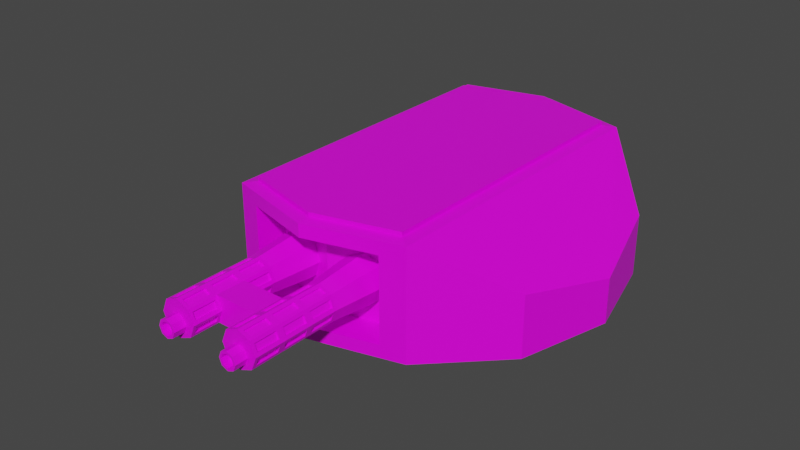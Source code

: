 # Source: WW1DualMachineGunTurret.blend  (saved by Blender 2.91.10; exported with 4.5.12 LTS)
import bpy
from mathutils import Matrix  # noqa: F401  (used for matrix-valued properties, if any)

bpy.ops.wm.read_factory_settings(use_empty=True)
scene = bpy.context.scene
scene.name = 'Scene'

# ---- collections
col_collection = bpy.data.collections.new('Collection'); scene.collection.children.link(col_collection)

# ---- images (referenced by path relative to the original .blend; pixels are not part of the script)
import os
ASSET_DIR = os.environ.get("B2B_ASSET_DIR", "")  # directory of the original .blend (textures are referenced by path, not embedded)
HERE = os.path.dirname(os.path.abspath(__file__))  # packed textures are extracted next to this script under _unpacked/

def load_image(name, relpath, width, height, colorspace="sRGB"):
    """Load a texture the original file referenced (path relative to the .blend, or extracted next to this script)."""
    p = next((c for c in (os.path.join(HERE, relpath), os.path.join(ASSET_DIR, relpath)) if relpath and os.path.exists(c)), "")
    if p:
        img = bpy.data.images.load(p, check_existing=True)
        img.name = name
    else:  # same state as the original file: an image datablock whose file is absent (Cycles renders it pink)
        img = bpy.data.images.new(name, width, height)
        img.source = "FILE"
        img.filepath = "//" + (relpath or name)
    img.colorspace_settings.name = colorspace
    return img
img_yellow_team_png = load_image('yellow_team.png', 'yellow_team.png', 1024, 1024, 'sRGB')

# ---- materials (node trees are filled in below, after node groups)
mat_material = bpy.data.materials.new('Material')
mat_material.alpha_threshold = 0.0
mat_material.use_transparent_shadow = False
mat_material.line_color = (0.0, 0.0, 0.0, 1.0)

# ---- material node trees
mat_material.use_nodes = True; mat_material.node_tree.nodes.clear()
_N = mat_material.node_tree.nodes; _L = mat_material.node_tree.links
n0 = _N.new('ShaderNodeOutputMaterial'); n0.name = 'Material Output'; n0.location = (300, 300)
n1 = _N.new('ShaderNodeBsdfPrincipled'); n1.name = 'Principled BSDF'; n1.location = (10, 300)
n1.distribution = 'GGX'
n1.subsurface_method = 'BURLEY'
n1.inputs[2].default_value = 0.4
n1.inputs[3].default_value = 1.45
n1.inputs[27].default_value = (0.0, 0.0, 0.0, 1.0)
n1.inputs[28].default_value = 1.0
n2 = _N.new('ShaderNodeTexImage'); n2.name = 'Image Texture'; n2.location = (-280, 280)
n2.image = img_yellow_team_png
_L.new(n1.outputs[0], n0.inputs[0])
_L.new(n2.outputs[0], n1.inputs[0])
n0.is_active_output = True

# ---- world
world_world = bpy.data.worlds.new('World'); scene.world = world_world
world_world.use_nodes = True; world_world.node_tree.nodes.clear()
_N = world_world.node_tree.nodes; _L = world_world.node_tree.links
n0 = _N.new('ShaderNodeOutputWorld'); n0.name = 'World Output'; n0.location = (300, 300)
n1 = _N.new('ShaderNodeBackground'); n1.name = 'Background'; n1.location = (10, 300)
n1.inputs[0].default_value = (0.05088, 0.05088, 0.05088, 1.0)
_L.new(n1.outputs[0], n0.inputs[0])
n0.is_active_output = True
world_world.color = (0.05088, 0.05088, 0.05088)
world_world.use_sun_shadow = False
world_world.sun_shadow_jitter_overblur = 0.0

# ---- meshes
me_cylinder = bpy.data.meshes.new('Cylinder')
me_cylinder.from_pydata([(0.0, 1.0, -0.008224), (8.899e-09, 0.9359, 0.5935), (0.5, 0.866, -0.008224), (0.4381, 0.8185, 0.5935), (0.866, 0.5, -0.008224), (0.866, 0.5, 0.3222), (1.0, -4.371e-08, -0.008224), (1.0, -4.371e-08, 0.2338), (0.866, -0.5, -0.008224), (0.866, -0.5, 0.3222), (0.375, -0.8995, 0.06066), (0.375, -0.8995, 0.5133), (1.51e-07, -1.0, 0.06066), (1.51e-07, -1.0, 0.5133), (-0.375, -0.8995, 0.06066), (-0.375, -0.8995, 0.5133), (-0.866, -0.5, -0.008224), (-0.866, -0.5, 0.3222), (-1.0, -4.649e-07, -0.008224), (-1.0, -4.649e-07, 0.2338), (-0.866, 0.5, -0.008224), (-0.866, 0.5, 0.3222), (-0.5, 0.866, -0.008224), (-0.4381, 0.8185, 0.5935), (0.4381, -0.8185, 0.5935), (0.5, -0.866, -0.008224), (1.51e-07, -1.0, -0.008224), (1.441e-07, -0.9359, 0.5935), (-0.5, -0.866, -0.008224), (-0.4381, -0.8185, 0.5935), (1.268e-07, -0.8257, 0.5133), (1.268e-07, -0.8257, 0.06066), (0.375, -0.7252, 0.5133), (0.375, -0.7252, 0.06066), (-0.375, -0.7252, 0.06066), (-0.375, -0.7252, 0.5133), (0.5, 0.866, 0.5822), (0.0, 1.0, 0.5822), (1.51e-07, -1.0, 0.5822), (0.5, -0.866, 0.5822), (-0.5, -0.866, 0.5822), (-0.5, 0.866, 0.5822), (0.4381, 0.8185, 0.6142), (8.697e-09, 0.9359, 0.6142), (1.439e-07, -0.9359, 0.6142), (0.4381, -0.8185, 0.6142), (-0.4381, -0.8185, 0.6142), (-0.4381, 0.8185, 0.6142)], [], [(0, 37, 36, 2), (2, 36, 5, 4), (4, 5, 7, 6), (6, 7, 9, 8), (8, 9, 39, 25), (11, 13, 30, 32), (13, 15, 35, 30), (28, 40, 17, 16), (16, 17, 19, 18), (24, 3, 42, 45), (18, 19, 21, 20), (5, 36, 39, 9, 7), (17, 40, 41, 21, 19), (20, 21, 41, 22), (22, 41, 37, 0), (0, 2, 4, 6, 8, 25, 26, 28, 16, 18, 20, 22), (11, 10, 25, 39), (10, 12, 26, 25), (13, 11, 39, 38), (12, 14, 28, 26), (15, 13, 38, 40), (14, 15, 40, 28), (33, 32, 30, 31), (31, 30, 35, 34), (10, 11, 32, 33), (15, 14, 34, 35), (14, 12, 31, 34), (12, 10, 33, 31), (1, 3, 36, 37), (24, 27, 38, 39), (27, 29, 40, 38), (29, 23, 41, 40), (3, 24, 39, 36), (23, 1, 37, 41), (42, 43, 47, 46, 44, 45), (29, 27, 44, 46), (3, 1, 43, 42), (1, 23, 47, 43), (23, 29, 46, 47), (27, 24, 45, 44)])
_uv = me_cylinder.uv_layers.new(name='UVMap')
_uv.uv.foreach_set('vector', [0.2272, 0.5248, 0.2272, 0.5248, 0.2272, 0.5248, 0.2272, 0.5248, 0.2272, 0.5248, 0.2272, 0.5248, 0.2272, 0.5248, 0.2272, 0.5248, 0.2272, 0.5248, 0.2272, 0.5248, 0.2272, 0.5248, 0.2272, 0.5248, 0.2272, 0.5248, 0.2272, 0.5248, 0.2272, 0.5248, 0.2272, 0.5248, 0.2272, 0.5248, 0.2272, 0.5248, 0.2272, 0.5248, 0.2272, 0.5248, 0.2272, 0.5248, 0.2272, 0.5248, 0.2272, 0.5248, 0.2272, 0.5248, 0.2272, 0.5248, 0.2272, 0.5248, 0.2272, 0.5248, 0.2272, 0.5248, 0.2272, 0.5248, 0.2272, 0.5248, 0.2272, 0.5248, 0.2272, 0.5248, 0.2272, 0.5248, 0.2272, 0.5248, 0.2272, 0.5248, 0.2272, 0.5248, 0.1842, 0.6697, 0.1842, 0.6697, 0.1842, 0.6697, 0.1842, 0.6697, 0.2272, 0.5248, 0.2272, 0.5248, 0.2272, 0.5248, 0.2272, 0.5248, 0.2272, 0.5248, 0.2272, 0.5248, 0.2272, 0.5248, 0.2272, 0.5248, 0.2272, 0.5248, 0.2272, 0.5248, 0.2272, 0.5248, 0.2272, 0.5248, 0.2272, 0.5248, 0.2272, 0.5248, 0.2272, 0.5248, 0.2272, 0.5248, 0.2272, 0.5248, 0.2272, 0.5248, 0.2272, 0.5248, 0.2272, 0.5248, 0.2272, 0.5248, 0.2272, 0.5248, 0.2272, 0.5248, 0.2272, 0.5248, 0.2272, 0.5248, 0.2272, 0.5248, 0.2272, 0.5248, 0.2272, 0.5248, 0.2272, 0.5248, 0.2272, 0.5248, 0.2272, 0.5248, 0.2272, 0.5248, 0.2272, 0.5248, 0.2272, 0.5248, 0.2272, 0.5248, 0.2272, 0.5248, 0.2272, 0.5248, 0.2272, 0.5248, 0.2272, 0.5248, 0.2272, 0.5248, 0.2272, 0.5248, 0.2272, 0.5248, 0.2272, 0.5248, 0.2272, 0.5248, 0.2272, 0.5248, 0.2272, 0.5248, 0.2272, 0.5248, 0.2272, 0.5248, 0.2272, 0.5248, 0.2272, 0.5248, 0.2272, 0.5248, 0.2272, 0.5248, 0.2272, 0.5248, 0.2272, 0.5248, 0.2272, 0.5248, 0.2272, 0.5248, 0.2272, 0.5248, 0.2272, 0.5248, 0.8638, 0.9138, 0.8638, 0.9138, 0.8638, 0.9138, 0.8638, 0.9138, 0.8638, 0.9138, 0.8638, 0.9138, 0.8638, 0.9138, 0.8638, 0.9138, 0.2272, 0.5248, 0.2272, 0.5248, 0.2272, 0.5248, 0.2272, 0.5248, 0.2272, 0.5248, 0.2272, 0.5248, 0.2272, 0.5248, 0.2272, 0.5248, 0.2272, 0.5248, 0.2272, 0.5248, 0.2272, 0.5248, 0.2272, 0.5248, 0.2272, 0.5248, 0.2272, 0.5248, 0.2272, 0.5248, 0.2272, 0.5248, 0.2272, 0.5248, 0.2272, 0.5248, 0.2272, 0.5248, 0.2272, 0.5248, 0.2272, 0.5248, 0.2272, 0.5248, 0.2272, 0.5248, 0.2272, 0.5248, 0.2272, 0.5248, 0.2272, 0.5248, 0.2272, 0.5248, 0.2272, 0.5248, 0.2272, 0.5248, 0.2272, 0.5248, 0.2272, 0.5248, 0.2272, 0.5248, 0.2272, 0.5248, 0.2272, 0.5248, 0.2272, 0.5248, 0.2272, 0.5248, 0.2272, 0.5248, 0.2272, 0.5248, 0.2272, 0.5248, 0.2272, 0.5248, 0.1842, 0.6697, 0.1842, 0.6697, 0.1842, 0.6697, 0.1842, 0.6697, 0.1842, 0.6697, 0.1842, 0.6697, 0.1842, 0.6697, 0.1842, 0.6697, 0.1842, 0.6697, 0.1842, 0.6697, 0.1842, 0.6697, 0.1842, 0.6697, 0.1842, 0.6697, 0.1842, 0.6697, 0.1842, 0.6697, 0.1842, 0.6697, 0.1842, 0.6697, 0.1842, 0.6697, 0.1842, 0.6697, 0.1842, 0.6697, 0.1842, 0.6697, 0.1842, 0.6697, 0.1842, 0.6697, 0.1842, 0.6697, 0.1842, 0.6697, 0.1842, 0.6697])
me_cylinder.materials.append(mat_material)
me_cylinder.use_remesh_fix_poles = True
me_cylinder.use_remesh_preserve_attributes = False
me_cylinder.use_mirror_vertex_groups = False
me_cylinder.update()
me_cylinder_001 = bpy.data.meshes.new('Cylinder.001')
me_cylinder_001.from_pydata([(-0.1865, -0.164, -0.121), (-0.1865, -0.009768, -0.121), (-0.101, -0.164, -0.08555), (-0.101, -0.009768, -0.08555), (-0.06551, -0.164, 2.154e-09), (-0.06551, -0.009768, 1.658e-08), (-0.101, -0.164, 0.08555), (-0.101, -0.009768, 0.08555), (-0.1865, -0.164, 0.121), (-0.1865, -0.009768, 0.121), (-0.2721, -0.164, 0.08555), (-0.2721, -0.009768, 0.08555), (-0.3075, -0.164, -5.058e-09), (-0.3075, -0.009768, 9.365e-09), (-0.2721, -0.164, -0.08555), (-0.2721, -0.009768, -0.08555), (-0.1865, -0.3988, -0.09816), (-0.1171, -0.3988, -0.06941), (-0.08834, -0.3988, -3.736e-08), (-0.1171, -0.3988, 0.06941), (-0.1865, -0.3988, 0.09816), (-0.2559, -0.3988, 0.06941), (-0.2847, -0.3988, -4.321e-08), (-0.2559, -0.3988, -0.06941), (-0.1865, -0.8778, -0.09816), (-0.1171, -0.8778, -0.06941), (-0.08834, -0.8778, -1.683e-07), (-0.1171, -0.8778, 0.06941), (-0.1865, -0.8778, 0.09816), (-0.2559, -0.8778, 0.06941), (-0.2847, -0.8778, -1.742e-07), (-0.2559, -0.8778, -0.06941), (-0.2559, -0.5585, -0.06941), (-0.2559, -0.7182, -0.06941), (-0.2847, -0.7182, -1.305e-07), (-0.2847, -0.5585, -8.686e-08), (-0.2559, -0.5585, 0.06941), (-0.2559, -0.7182, 0.06941), (-0.1865, -0.7182, 0.09816), (-0.1865, -0.5585, 0.09816), (-0.1171, -0.5585, 0.06941), (-0.1171, -0.7182, 0.06941), (-0.08834, -0.7182, -1.247e-07), (-0.08834, -0.5585, -8.101e-08), (-0.1171, -0.5585, -0.06941), (-0.1171, -0.7182, -0.06941), (-0.1865, -0.7182, -0.09816), (-0.1865, -0.5585, -0.09816), (0.0, -0.5585, 0.06941), (0.0, -0.7182, 0.06941), (0.0, -0.7182, -1.247e-07), (0.0, -0.5585, -8.101e-08), (0.0, -0.5585, -0.06941), (0.0, -0.7182, -0.06941), (-0.2779, -0.7359, -0.01644), (-0.2627, -0.7359, -0.05297), (-0.2627, -0.86, -0.05297), (-0.2779, -0.86, -0.01644), (-0.2029, -0.7359, 0.09135), (-0.2395, -0.7359, 0.07622), (-0.2395, -0.86, 0.07622), (-0.2029, -0.86, 0.09135), (-0.09515, -0.7359, 0.01644), (-0.1103, -0.7359, 0.05297), (-0.1103, -0.86, 0.05297), (-0.09515, -0.86, 0.01644), (-0.1701, -0.7359, -0.09135), (-0.1335, -0.7359, -0.07622), (-0.1335, -0.86, -0.07622), (-0.1701, -0.86, -0.09135), (-0.2395, -0.7359, -0.07622), (-0.2029, -0.7359, -0.09135), (-0.2029, -0.86, -0.09135), (-0.2395, -0.86, -0.07622), (-0.2627, -0.7359, 0.05297), (-0.2779, -0.7359, 0.01644), (-0.2779, -0.86, 0.01644), (-0.2627, -0.86, 0.05297), (-0.1335, -0.7359, 0.07622), (-0.1701, -0.7359, 0.09135), (-0.1701, -0.86, 0.09135), (-0.1335, -0.86, 0.07622), (-0.1103, -0.7359, -0.05297), (-0.09515, -0.7359, -0.01644), (-0.09515, -0.86, -0.01644), (-0.1103, -0.86, -0.05297), (-0.1103, -0.4166, -0.05297), (-0.09515, -0.4166, -0.01644), (-0.09515, -0.5407, -0.01644), (-0.1103, -0.5407, -0.05297), (-0.1335, -0.4166, 0.07622), (-0.1701, -0.4166, 0.09135), (-0.1701, -0.5407, 0.09135), (-0.1335, -0.5407, 0.07622), (-0.1335, -0.5763, 0.07622), (-0.1701, -0.5763, 0.09135), (-0.1701, -0.7004, 0.09135), (-0.1335, -0.7004, 0.07622), (-0.2627, -0.4166, 0.05297), (-0.2779, -0.4166, 0.01644), (-0.2779, -0.5407, 0.01644), (-0.2627, -0.5407, 0.05297), (-0.2627, -0.5763, 0.05297), (-0.2779, -0.5763, 0.01644), (-0.2779, -0.7004, 0.01644), (-0.2627, -0.7004, 0.05297), (-0.2395, -0.4166, -0.07622), (-0.2029, -0.4166, -0.09135), (-0.2029, -0.5407, -0.09135), (-0.2395, -0.5407, -0.07622), (-0.2395, -0.5763, -0.07622), (-0.2029, -0.5763, -0.09135), (-0.2029, -0.7004, -0.09135), (-0.2395, -0.7004, -0.07622), (-0.1701, -0.4166, -0.09135), (-0.1335, -0.4166, -0.07622), (-0.1335, -0.5407, -0.07622), (-0.1701, -0.5407, -0.09135), (-0.1701, -0.5763, -0.09135), (-0.1335, -0.5763, -0.07622), (-0.1335, -0.7004, -0.07622), (-0.1701, -0.7004, -0.09135), (-0.09515, -0.4166, 0.01644), (-0.1103, -0.4166, 0.05297), (-0.1103, -0.5407, 0.05297), (-0.09515, -0.5407, 0.01644), (-0.2029, -0.4166, 0.09135), (-0.2395, -0.4166, 0.07622), (-0.2395, -0.5407, 0.07622), (-0.2029, -0.5407, 0.09135), (-0.2029, -0.5763, 0.09135), (-0.2395, -0.5763, 0.07622), (-0.2395, -0.7004, 0.07622), (-0.2029, -0.7004, 0.09135), (-0.2779, -0.4166, -0.01644), (-0.2627, -0.4166, -0.05297), (-0.2627, -0.5407, -0.05297), (-0.2779, -0.5407, -0.01644), (-0.2779, -0.5763, -0.01644), (-0.2627, -0.5763, -0.05297), (-0.2627, -0.7004, -0.05297), (-0.2779, -0.7004, -0.01644), (-0.2532, -0.7359, -0.04904), (-0.2684, -0.7359, -0.01251), (-0.2684, -0.86, -0.01251), (-0.2532, -0.86, -0.04904), (-0.2355, -0.7359, 0.06673), (-0.199, -0.7359, 0.08186), (-0.199, -0.86, 0.08186), (-0.2355, -0.86, 0.06673), (-0.1198, -0.7359, 0.04904), (-0.1046, -0.7359, 0.01251), (-0.1046, -0.86, 0.01251), (-0.1198, -0.86, 0.04904), (-0.1375, -0.7359, -0.06673), (-0.174, -0.7359, -0.08186), (-0.174, -0.86, -0.08186), (-0.1375, -0.86, -0.06673), (-0.199, -0.7359, -0.08186), (-0.2355, -0.7359, -0.06673), (-0.2355, -0.86, -0.06673), (-0.199, -0.86, -0.08186), (-0.2684, -0.7359, 0.01251), (-0.2532, -0.7359, 0.04904), (-0.2532, -0.86, 0.04904), (-0.2684, -0.86, 0.01251), (-0.174, -0.7359, 0.08186), (-0.1375, -0.7359, 0.06673), (-0.1375, -0.86, 0.06673), (-0.174, -0.86, 0.08186), (-0.1046, -0.7359, -0.01251), (-0.1198, -0.7359, -0.04904), (-0.1198, -0.86, -0.04904), (-0.1046, -0.86, -0.01251), (-0.1198, -0.4166, -0.04904), (-0.1046, -0.4166, -0.01251), (-0.1198, -0.5407, -0.04904), (-0.1046, -0.5407, -0.01251), (-0.1375, -0.4166, 0.06673), (-0.174, -0.4166, 0.08186), (-0.1375, -0.5407, 0.06673), (-0.174, -0.5407, 0.08186), (-0.174, -0.5763, 0.08186), (-0.1375, -0.5763, 0.06673), (-0.1375, -0.7004, 0.06673), (-0.174, -0.7004, 0.08186), (-0.2532, -0.4166, 0.04904), (-0.2684, -0.4166, 0.01251), (-0.2532, -0.5407, 0.04904), (-0.2684, -0.5407, 0.01251), (-0.2684, -0.5763, 0.01251), (-0.2532, -0.5763, 0.04904), (-0.2532, -0.7004, 0.04904), (-0.2684, -0.7004, 0.01251), (-0.2355, -0.4166, -0.06673), (-0.199, -0.4166, -0.08186), (-0.2355, -0.5407, -0.06673), (-0.199, -0.5407, -0.08186), (-0.199, -0.5763, -0.08186), (-0.2355, -0.5763, -0.06673), (-0.2355, -0.7004, -0.06673), (-0.199, -0.7004, -0.08186), (-0.174, -0.4166, -0.08186), (-0.1375, -0.4166, -0.06673), (-0.174, -0.5407, -0.08186), (-0.1375, -0.5407, -0.06673), (-0.1375, -0.5763, -0.06673), (-0.174, -0.5763, -0.08186), (-0.174, -0.7004, -0.08186), (-0.1375, -0.7004, -0.06673), (-0.1046, -0.4166, 0.01251), (-0.1198, -0.4166, 0.04904), (-0.1046, -0.5407, 0.01251), (-0.1198, -0.5407, 0.04904), (-0.199, -0.4166, 0.08186), (-0.2355, -0.4166, 0.06673), (-0.199, -0.5407, 0.08186), (-0.2355, -0.5407, 0.06673), (-0.2355, -0.5763, 0.06673), (-0.199, -0.5763, 0.08186), (-0.199, -0.7004, 0.08186), (-0.2355, -0.7004, 0.06673), (-0.2684, -0.4166, -0.01251), (-0.2532, -0.4166, -0.04904), (-0.2684, -0.5407, -0.01251), (-0.2532, -0.5407, -0.04904), (-0.2532, -0.5763, -0.04904), (-0.2684, -0.5763, -0.01251), (-0.2684, -0.7004, -0.01251), (-0.2532, -0.7004, -0.04904), (-0.1869, -0.9439, -0.06986), (-0.1869, -0.8475, -0.06986), (-0.1528, -0.9439, -0.05575), (-0.1528, -0.8475, -0.05575), (-0.1387, -0.9439, -0.0217), (-0.1387, -0.8475, -0.0217), (-0.1528, -0.9439, 0.01236), (-0.1528, -0.8475, 0.01236), (-0.1869, -0.9439, 0.02646), (-0.1869, -0.8475, 0.02646), (-0.2209, -0.9439, 0.01236), (-0.2209, -0.8475, 0.01236), (-0.235, -0.9439, -0.0217), (-0.235, -0.8475, -0.0217), (-0.2209, -0.9439, -0.05575), (-0.2209, -0.8475, -0.05575), (-0.1869, -0.9439, -0.05712), (-0.1618, -0.9439, -0.04675), (-0.1514, -0.9439, -0.0217), (-0.1618, -0.9439, 0.00335), (-0.1869, -0.9439, 0.01372), (-0.2119, -0.9439, 0.00335), (-0.2223, -0.9439, -0.0217), (-0.2119, -0.9439, -0.04675), (-0.1869, -0.9026, -0.05712), (-0.1618, -0.9026, -0.04675), (-0.2119, -0.9026, -0.04675), (-0.1514, -0.9026, -0.0217), (-0.1618, -0.9026, 0.00335), (-0.1869, -0.9026, 0.01372), (-0.2119, -0.9026, 0.00335), (-0.2223, -0.9026, -0.0217)], [], [(0, 1, 3, 2), (2, 3, 5, 4), (4, 5, 7, 6), (6, 7, 9, 8), (8, 9, 11, 10), (10, 11, 13, 12), (3, 1, 15, 13, 11, 9, 7, 5), (12, 13, 15, 14), (14, 15, 1, 0), (12, 14, 23, 22), (131, 132, 221, 218), (2, 4, 18, 17), (8, 10, 21, 20), (14, 0, 16, 23), (0, 2, 17, 16), (4, 6, 19, 18), (10, 12, 22, 21), (6, 8, 20, 19), (24, 25, 26, 27, 28, 29, 30, 31), (81, 78, 167, 168), (92, 93, 180, 181), (133, 130, 219, 220), (78, 79, 166, 167), (91, 92, 181, 179), (130, 131, 218, 219), (93, 90, 178, 180), (104, 105, 192, 193), (44, 43, 51, 52), (90, 91, 179, 178), (103, 104, 193, 190), (64, 65, 152, 153), (105, 102, 191, 192), (116, 117, 204, 205), (63, 64, 153, 150), (102, 103, 190, 191), (115, 116, 205, 203), (65, 62, 151, 152), (41, 42, 50, 49), (76, 77, 164, 165), (117, 114, 202, 204), (62, 63, 150, 151), (128, 129, 216, 217), (42, 45, 53, 50), (43, 40, 48, 51), (45, 44, 52, 53), (40, 41, 49, 48), (34, 33, 55, 54), (33, 31, 56, 55), (31, 30, 57, 56), (30, 34, 54, 57), (38, 37, 59, 58), (37, 29, 60, 59), (29, 28, 61, 60), (28, 38, 58, 61), (42, 41, 63, 62), (41, 27, 64, 63), (27, 26, 65, 64), (26, 42, 62, 65), (46, 45, 67, 66), (45, 25, 68, 67), (25, 24, 69, 68), (24, 46, 66, 69), (33, 46, 71, 70), (46, 24, 72, 71), (24, 31, 73, 72), (31, 33, 70, 73), (37, 34, 75, 74), (34, 30, 76, 75), (30, 29, 77, 76), (29, 37, 74, 77), (41, 38, 79, 78), (38, 28, 80, 79), (28, 27, 81, 80), (27, 41, 78, 81), (45, 42, 83, 82), (42, 26, 84, 83), (26, 25, 85, 84), (25, 45, 82, 85), (17, 18, 87, 86), (18, 43, 88, 87), (43, 44, 89, 88), (44, 17, 86, 89), (19, 20, 91, 90), (20, 39, 92, 91), (39, 40, 93, 92), (40, 19, 90, 93), (40, 39, 95, 94), (39, 38, 96, 95), (38, 41, 97, 96), (41, 40, 94, 97), (21, 22, 99, 98), (22, 35, 100, 99), (35, 36, 101, 100), (36, 21, 98, 101), (36, 35, 103, 102), (35, 34, 104, 103), (34, 37, 105, 104), (37, 36, 102, 105), (23, 16, 107, 106), (16, 47, 108, 107), (47, 32, 109, 108), (32, 23, 106, 109), (32, 47, 111, 110), (47, 46, 112, 111), (46, 33, 113, 112), (33, 32, 110, 113), (16, 17, 115, 114), (17, 44, 116, 115), (44, 47, 117, 116), (47, 16, 114, 117), (47, 44, 119, 118), (44, 45, 120, 119), (45, 46, 121, 120), (46, 47, 118, 121), (18, 19, 123, 122), (19, 40, 124, 123), (40, 43, 125, 124), (43, 18, 122, 125), (20, 21, 127, 126), (21, 36, 128, 127), (36, 39, 129, 128), (39, 20, 126, 129), (39, 36, 131, 130), (36, 37, 132, 131), (37, 38, 133, 132), (38, 39, 130, 133), (22, 23, 135, 134), (23, 32, 136, 135), (32, 35, 137, 136), (35, 22, 134, 137), (35, 32, 139, 138), (32, 33, 140, 139), (33, 34, 141, 140), (34, 35, 138, 141), (143, 142, 145, 144), (147, 146, 149, 148), (151, 150, 153, 152), (155, 154, 157, 156), (159, 158, 161, 160), (163, 162, 165, 164), (167, 166, 169, 168), (171, 170, 173, 172), (174, 175, 177, 176), (178, 179, 181, 180), (183, 182, 185, 184), (186, 187, 189, 188), (191, 190, 193, 192), (194, 195, 197, 196), (199, 198, 201, 200), (202, 203, 205, 204), (207, 206, 209, 208), (210, 211, 213, 212), (214, 215, 217, 216), (219, 218, 221, 220), (222, 223, 225, 224), (227, 226, 229, 228), (118, 119, 206, 207), (79, 80, 169, 166), (132, 133, 220, 221), (66, 67, 154, 155), (121, 118, 207, 208), (80, 81, 168, 169), (69, 66, 155, 156), (119, 120, 209, 206), (106, 107, 195, 194), (67, 68, 157, 154), (120, 121, 208, 209), (54, 55, 142, 143), (109, 106, 194, 196), (68, 69, 156, 157), (57, 54, 143, 144), (107, 108, 197, 195), (94, 95, 182, 183), (55, 56, 145, 142), (108, 109, 196, 197), (97, 94, 183, 184), (134, 135, 223, 222), (56, 57, 144, 145), (95, 96, 185, 182), (82, 83, 170, 171), (137, 134, 222, 224), (96, 97, 184, 185), (85, 82, 171, 172), (135, 136, 225, 223), (122, 123, 211, 210), (83, 84, 173, 170), (136, 137, 224, 225), (70, 71, 158, 159), (125, 122, 210, 212), (84, 85, 172, 173), (73, 70, 159, 160), (123, 124, 213, 211), (110, 111, 198, 199), (71, 72, 161, 158), (124, 125, 212, 213), (58, 59, 146, 147), (113, 110, 199, 200), (72, 73, 160, 161), (61, 58, 147, 148), (111, 112, 201, 198), (98, 99, 187, 186), (59, 60, 149, 146), (112, 113, 200, 201), (101, 98, 186, 188), (138, 139, 226, 227), (60, 61, 148, 149), (99, 100, 189, 187), (86, 87, 175, 174), (141, 138, 227, 228), (100, 101, 188, 189), (89, 86, 174, 176), (139, 140, 229, 226), (126, 127, 215, 214), (87, 88, 177, 175), (140, 141, 228, 229), (74, 75, 162, 163), (129, 126, 214, 216), (88, 89, 176, 177), (77, 74, 163, 164), (127, 128, 217, 215), (114, 115, 203, 202), (75, 76, 165, 162), (230, 231, 233, 232), (232, 233, 235, 234), (234, 235, 237, 236), (236, 237, 239, 238), (238, 239, 241, 240), (240, 241, 243, 242), (233, 231, 245, 243, 241, 239, 237, 235), (242, 243, 245, 244), (244, 245, 231, 230), (251, 252, 261, 260), (230, 232, 247, 246), (232, 234, 248, 247), (234, 236, 249, 248), (236, 238, 250, 249), (238, 240, 251, 250), (240, 242, 252, 251), (242, 244, 253, 252), (244, 230, 246, 253), (254, 255, 257, 258, 259, 260, 261, 256), (249, 250, 259, 258), (247, 248, 257, 255), (246, 247, 255, 254), (252, 253, 256, 261), (250, 251, 260, 259), (248, 249, 258, 257), (253, 246, 254, 256)])
_uv = me_cylinder_001.uv_layers.new(name='UVMap')
_uv.uv.foreach_set('vector', [0.8357, 0.7193, 0.8357, 0.7193, 0.8357, 0.7193, 0.8357, 0.7193, 0.8357, 0.7193, 0.8357, 0.7193, 0.8357, 0.7193, 0.8357, 0.7193, 0.8357, 0.7193, 0.8357, 0.7193, 0.8357, 0.7193, 0.8357, 0.7193, 0.8357, 0.7193, 0.8357, 0.7193, 0.8357, 0.7193, 0.8357, 0.7193, 0.8357, 0.7193, 0.8357, 0.7193, 0.8357, 0.7193, 0.8357, 0.7193, 0.8357, 0.7193, 0.8357, 0.7193, 0.8357, 0.7193, 0.8357, 0.7193, 0.8357, 0.7193, 0.8357, 0.7193, 0.8357, 0.7193, 0.8357, 0.7193, 0.8357, 0.7193, 0.8357, 0.7193, 0.8357, 0.7193, 0.8357, 0.7193, 0.8357, 0.7193, 0.8357, 0.7193, 0.8357, 0.7193, 0.8357, 0.7193, 0.8357, 0.7193, 0.8357, 0.7193, 0.8357, 0.7193, 0.8357, 0.7193, 0.8357, 0.7193, 0.8357, 0.7193, 0.8357, 0.7193, 0.8357, 0.7193, 0.8357, 0.7193, 0.8357, 0.7193, 0.8357, 0.7193, 0.8357, 0.7193, 0.8357, 0.7193, 0.8357, 0.7193, 0.8357, 0.7193, 0.8357, 0.7193, 0.8357, 0.7193, 0.8357, 0.7193, 0.8357, 0.7193, 0.8357, 0.7193, 0.8357, 0.7193, 0.8357, 0.7193, 0.8357, 0.7193, 0.8357, 0.7193, 0.8357, 0.7193, 0.8357, 0.7193, 0.8357, 0.7193, 0.8357, 0.7193, 0.8357, 0.7193, 0.8357, 0.7193, 0.8357, 0.7193, 0.8357, 0.7193, 0.8357, 0.7193, 0.8357, 0.7193, 0.8357, 0.7193, 0.8357, 0.7193, 0.8357, 0.7193, 0.8357, 0.7193, 0.8357, 0.7193, 0.8357, 0.7193, 0.8357, 0.7193, 0.8357, 0.7193, 0.8357, 0.7193, 0.8357, 0.7193, 0.8357, 0.7193, 0.8357, 0.7193, 0.8357, 0.7193, 0.8357, 0.7193, 0.8357, 0.7193, 0.8357, 0.7193, 0.8357, 0.7193, 0.8357, 0.7193, 0.8357, 0.7193, 0.8357, 0.7193, 0.8357, 0.7193, 0.8357, 0.7193, 0.8357, 0.7193, 0.8357, 0.7193, 0.8357, 0.7193, 0.8357, 0.7193, 0.8357, 0.7193, 0.8357, 0.7193, 0.8357, 0.7193, 0.8357, 0.7193, 0.8357, 0.7193, 0.8357, 0.7193, 0.8357, 0.7193, 0.8357, 0.7193, 0.8357, 0.7193, 0.8357, 0.7193, 0.8357, 0.7193, 0.8357, 0.7193, 0.8357, 0.7193, 0.8357, 0.7193, 0.8357, 0.7193, 0.8357, 0.7193, 0.8357, 0.7193, 0.8357, 0.7193, 0.8357, 0.7193, 0.8357, 0.7193, 0.8357, 0.7193, 0.8357, 0.7193, 0.8357, 0.7193, 0.8357, 0.7193, 0.8357, 0.7193, 0.8357, 0.7193, 0.8357, 0.7193, 0.8357, 0.7193, 0.8357, 0.7193, 0.8357, 0.7193, 0.8357, 0.7193, 0.8357, 0.7193, 0.8357, 0.7193, 0.8357, 0.7193, 0.8357, 0.7193, 0.8357, 0.7193, 0.8357, 0.7193, 0.8357, 0.7193, 0.8357, 0.7193, 0.8357, 0.7193, 0.8357, 0.7193, 0.8357, 0.7193, 0.8357, 0.7193, 0.8357, 0.7193, 0.8357, 0.7193, 0.8357, 0.7193, 0.8357, 0.7193, 0.8357, 0.7193, 0.8357, 0.7193, 0.8357, 0.7193, 0.8357, 0.7193, 0.8357, 0.7193, 0.8357, 0.7193, 0.8357, 0.7193, 0.8357, 0.7193, 0.8357, 0.7193, 0.8357, 0.7193, 0.8357, 0.7193, 0.8357, 0.7193, 0.8357, 0.7193, 0.8357, 0.7193, 0.8357, 0.7193, 0.8357, 0.7193, 0.8357, 0.7193, 0.8357, 0.7193, 0.8357, 0.7193, 0.8357, 0.7193, 0.8357, 0.7193, 0.8357, 0.7193, 0.8357, 0.7193, 0.8357, 0.7193, 0.8357, 0.7193, 0.8357, 0.7193, 0.8357, 0.7193, 0.8357, 0.7193, 0.8357, 0.7193, 0.8357, 0.7193, 0.8357, 0.7193, 0.8357, 0.7193, 0.8357, 0.7193, 0.8357, 0.7193, 0.8357, 0.7193, 0.8357, 0.7193, 0.8357, 0.7193, 0.8357, 0.7193, 0.8357, 0.7193, 0.8357, 0.7193, 0.8357, 0.7193, 0.8357, 0.7193, 0.8357, 0.7193, 0.8357, 0.7193, 0.8357, 0.7193, 0.8357, 0.7193, 0.8357, 0.7193, 0.8357, 0.7193, 0.8357, 0.7193, 0.8357, 0.7193, 0.8357, 0.7193, 0.8357, 0.7193, 0.8357, 0.7193, 0.8357, 0.7193, 0.8357, 0.7193, 0.8357, 0.7193, 0.8357, 0.7193, 0.8357, 0.7193, 0.8357, 0.7193, 0.8357, 0.7193, 0.8357, 0.7193, 0.8357, 0.7193, 0.8357, 0.7193, 0.8357, 0.7193, 0.8357, 0.7193, 0.8357, 0.7193, 0.8357, 0.7193, 0.8357, 0.7193, 0.8357, 0.7193, 0.8357, 0.7193, 0.8357, 0.7193, 0.8357, 0.7193, 0.8357, 0.7193, 0.8357, 0.7193, 0.8357, 0.7193, 0.8357, 0.7193, 0.8357, 0.7193, 0.8357, 0.7193, 0.8357, 0.7193, 0.8357, 0.7193, 0.8357, 0.7193, 0.8357, 0.7193, 0.8357, 0.7193, 0.8357, 0.7193, 0.8357, 0.7193, 0.8357, 0.7193, 0.8357, 0.7193, 0.8357, 0.7193, 0.8357, 0.7193, 0.8357, 0.7193, 0.8357, 0.7193, 0.8357, 0.7193, 0.8357, 0.7193, 0.8357, 0.7193, 0.8357, 0.7193, 0.8357, 0.7193, 0.8357, 0.7193, 0.8357, 0.7193, 0.8357, 0.7193, 0.8357, 0.7193, 0.8357, 0.7193, 0.8357, 0.7193, 0.8357, 0.7193, 0.8357, 0.7193, 0.8357, 0.7193, 0.8357, 0.7193, 0.8357, 0.7193, 0.8357, 0.7193, 0.8357, 0.7193, 0.8357, 0.7193, 0.8357, 0.7193, 0.8357, 0.7193, 0.8357, 0.7193, 0.8357, 0.7193, 0.8357, 0.7193, 0.8357, 0.7193, 0.8357, 0.7193, 0.8357, 0.7193, 0.8357, 0.7193, 0.8357, 0.7193, 0.8357, 0.7193, 0.8357, 0.7193, 0.8357, 0.7193, 0.8357, 0.7193, 0.8357, 0.7193, 0.8357, 0.7193, 0.8357, 0.7193, 0.8357, 0.7193, 0.8357, 0.7193, 0.8357, 0.7193, 0.8357, 0.7193, 0.8357, 0.7193, 0.8357, 0.7193, 0.8357, 0.7193, 0.8357, 0.7193, 0.8357, 0.7193, 0.8357, 0.7193, 0.8357, 0.7193, 0.8357, 0.7193, 0.8357, 0.7193, 0.8357, 0.7193, 0.8357, 0.7193, 0.8357, 0.7193, 0.8357, 0.7193, 0.8357, 0.7193, 0.8357, 0.7193, 0.8357, 0.7193, 0.8357, 0.7193, 0.8357, 0.7193, 0.8357, 0.7193, 0.8357, 0.7193, 0.8357, 0.7193, 0.8357, 0.7193, 0.8357, 0.7193, 0.8357, 0.7193, 0.8357, 0.7193, 0.8357, 0.7193, 0.8357, 0.7193, 0.8357, 0.7193, 0.8357, 0.7193, 0.8357, 0.7193, 0.8357, 0.7193, 0.8357, 0.7193, 0.8357, 0.7193, 0.8357, 0.7193, 0.8357, 0.7193, 0.8357, 0.7193, 0.8357, 0.7193, 0.8357, 0.7193, 0.8357, 0.7193, 0.8357, 0.7193, 0.8357, 0.7193, 0.8357, 0.7193, 0.8357, 0.7193, 0.8357, 0.7193, 0.8357, 0.7193, 0.8357, 0.7193, 0.8357, 0.7193, 0.8357, 0.7193, 0.8357, 0.7193, 0.8357, 0.7193, 0.8357, 0.7193, 0.8357, 0.7193, 0.8357, 0.7193, 0.8357, 0.7193, 0.8357, 0.7193, 0.8357, 0.7193, 0.8357, 0.7193, 0.8357, 0.7193, 0.8357, 0.7193, 0.8357, 0.7193, 0.8357, 0.7193, 0.8357, 0.7193, 0.8357, 0.7193, 0.8357, 0.7193, 0.8357, 0.7193, 0.8357, 0.7193, 0.8357, 0.7193, 0.8357, 0.7193, 0.8357, 0.7193, 0.8357, 0.7193, 0.8357, 0.7193, 0.8357, 0.7193, 0.8357, 0.7193, 0.8357, 0.7193, 0.8357, 0.7193, 0.8357, 0.7193, 0.8357, 0.7193, 0.8357, 0.7193, 0.8357, 0.7193, 0.8357, 0.7193, 0.8357, 0.7193, 0.8357, 0.7193, 0.8357, 0.7193, 0.8357, 0.7193, 0.8357, 0.7193, 0.8357, 0.7193, 0.8357, 0.7193, 0.8357, 0.7193, 0.8357, 0.7193, 0.8357, 0.7193, 0.8357, 0.7193, 0.8357, 0.7193, 0.8357, 0.7193, 0.8357, 0.7193, 0.8357, 0.7193, 0.8357, 0.7193, 0.8357, 0.7193, 0.8357, 0.7193, 0.8357, 0.7193, 0.8357, 0.7193, 0.8357, 0.7193, 0.8357, 0.7193, 0.8357, 0.7193, 0.8357, 0.7193, 0.8357, 0.7193, 0.8357, 0.7193, 0.8357, 0.7193, 0.8357, 0.7193, 0.8357, 0.7193, 0.8357, 0.7193, 0.8357, 0.7193, 0.8357, 0.7193, 0.8357, 0.7193, 0.8357, 0.7193, 0.8357, 0.7193, 0.8357, 0.7193, 0.8357, 0.7193, 0.8357, 0.7193, 0.8357, 0.7193, 0.8357, 0.7193, 0.8357, 0.7193, 0.8357, 0.7193, 0.8357, 0.7193, 0.8357, 0.7193, 0.8357, 0.7193, 0.8357, 0.7193, 0.8357, 0.7193, 0.8357, 0.7193, 0.8357, 0.7193, 0.8357, 0.7193, 0.8357, 0.7193, 0.8357, 0.7193, 0.8357, 0.7193, 0.8357, 0.7193, 0.8357, 0.7193, 0.8357, 0.7193, 0.8357, 0.7193, 0.8357, 0.7193, 0.8357, 0.7193, 0.8357, 0.7193, 0.8357, 0.7193, 0.8357, 0.7193, 0.8357, 0.7193, 0.8357, 0.7193, 0.8357, 0.7193, 0.8357, 0.7193, 0.8357, 0.7193, 0.8357, 0.7193, 0.8357, 0.7193, 0.8357, 0.7193, 0.8357, 0.7193, 0.8357, 0.7193, 0.8357, 0.7193, 0.8357, 0.7193, 0.8357, 0.7193, 0.8357, 0.7193, 0.8357, 0.7193, 0.8357, 0.7193, 0.8357, 0.7193, 0.8357, 0.7193, 0.8357, 0.7193, 0.8357, 0.7193, 0.8357, 0.7193, 0.8357, 0.7193, 0.8357, 0.7193, 0.8357, 0.7193, 0.8357, 0.7193, 0.8357, 0.7193, 0.8357, 0.7193, 0.8357, 0.7193, 0.8357, 0.7193, 0.8357, 0.7193, 0.8357, 0.7193, 0.8357, 0.7193, 0.8357, 0.7193, 0.8357, 0.7193, 0.8357, 0.7193, 0.8357, 0.7193, 0.8357, 0.7193, 0.8357, 0.7193, 0.8357, 0.7193, 0.8357, 0.7193, 0.8357, 0.7193, 0.8357, 0.7193, 0.8357, 0.7193, 0.8357, 0.7193, 0.8357, 0.7193, 0.8357, 0.7193, 0.8357, 0.7193, 0.8357, 0.7193, 0.8357, 0.7193, 0.8357, 0.7193, 0.8357, 0.7193, 0.8357, 0.7193, 0.8357, 0.7193, 0.8357, 0.7193, 0.8357, 0.7193, 0.8357, 0.7193, 0.8357, 0.7193, 0.8357, 0.7193, 0.8357, 0.7193, 0.8357, 0.7193, 0.8357, 0.7193, 0.8357, 0.7193, 0.8357, 0.7193, 0.8357, 0.7193, 0.8357, 0.7193, 0.8357, 0.7193, 0.8357, 0.7193, 0.8357, 0.7193, 0.8357, 0.7193, 0.8357, 0.7193, 0.8357, 0.7193, 0.8357, 0.7193, 0.8357, 0.7193, 0.8357, 0.7193, 0.8357, 0.7193, 0.8357, 0.7193, 0.8357, 0.7193, 0.8357, 0.7193, 0.8357, 0.7193, 0.8357, 0.7193, 0.8357, 0.7193, 0.8357, 0.7193, 0.8357, 0.7193, 0.8357, 0.7193, 0.8357, 0.7193, 0.8357, 0.7193, 0.8357, 0.7193, 0.8357, 0.7193, 0.8357, 0.7193, 0.8357, 0.7193, 0.8357, 0.7193, 0.8357, 0.7193, 0.8357, 0.7193, 0.8357, 0.7193, 0.8357, 0.7193, 0.8357, 0.7193, 0.8357, 0.7193, 0.8357, 0.7193, 0.8357, 0.7193, 0.8357, 0.7193, 0.8357, 0.7193, 0.8357, 0.7193, 0.8357, 0.7193, 0.8357, 0.7193, 0.8357, 0.7193, 0.8357, 0.7193, 0.8357, 0.7193, 0.8357, 0.7193, 0.8357, 0.7193, 0.8357, 0.7193, 0.8357, 0.7193, 0.8357, 0.7193, 0.8357, 0.7193, 0.8357, 0.7193, 0.8357, 0.7193, 0.8357, 0.7193, 0.8357, 0.7193, 0.8357, 0.7193, 0.8357, 0.7193, 0.8357, 0.7193, 0.8357, 0.7193, 0.8357, 0.7193, 0.8357, 0.7193, 0.8357, 0.7193, 0.8357, 0.7193, 0.8357, 0.7193, 0.8357, 0.7193, 0.8357, 0.7193, 0.8158, 0.882, 0.8158, 0.882, 0.8158, 0.882, 0.8158, 0.882, 0.8158, 0.882, 0.8158, 0.882, 0.8158, 0.882, 0.8158, 0.882, 0.8158, 0.882, 0.8158, 0.882, 0.8158, 0.882, 0.8158, 0.882, 0.8158, 0.882, 0.8158, 0.882, 0.8158, 0.882, 0.8158, 0.882, 0.8158, 0.882, 0.8158, 0.882, 0.8158, 0.882, 0.8158, 0.882, 0.8158, 0.882, 0.8158, 0.882, 0.8158, 0.882, 0.8158, 0.882, 0.8158, 0.882, 0.8158, 0.882, 0.8158, 0.882, 0.8158, 0.882, 0.8158, 0.882, 0.8158, 0.882, 0.8158, 0.882, 0.8158, 0.882, 0.8158, 0.882, 0.8158, 0.882, 0.8158, 0.882, 0.8158, 0.882, 0.8158, 0.882, 0.8158, 0.882, 0.8158, 0.882, 0.8158, 0.882, 0.8158, 0.882, 0.8158, 0.882, 0.8158, 0.882, 0.8158, 0.882, 0.8158, 0.882, 0.8158, 0.882, 0.8158, 0.882, 0.8158, 0.882, 0.8158, 0.882, 0.8158, 0.882, 0.8158, 0.882, 0.8158, 0.882, 0.8158, 0.882, 0.8158, 0.882, 0.8158, 0.882, 0.8158, 0.882, 0.8158, 0.882, 0.8158, 0.882, 0.8158, 0.882, 0.8158, 0.882, 0.8158, 0.882, 0.8158, 0.882, 0.8158, 0.882, 0.8158, 0.882, 0.8158, 0.882, 0.8158, 0.882, 0.8158, 0.882, 0.8158, 0.882, 0.8158, 0.882, 0.8158, 0.882, 0.8158, 0.882, 0.8158, 0.882, 0.8158, 0.882, 0.8158, 0.882, 0.8158, 0.882, 0.8158, 0.882, 0.8158, 0.882, 0.8158, 0.882, 0.8158, 0.882, 0.8158, 0.882, 0.8158, 0.882, 0.8158, 0.882, 0.8158, 0.882, 0.8158, 0.882, 0.8158, 0.882, 0.8158, 0.882, 0.8158, 0.882, 0.8158, 0.882, 0.8357, 0.7193, 0.8357, 0.7193, 0.8357, 0.7193, 0.8357, 0.7193, 0.8357, 0.7193, 0.8357, 0.7193, 0.8357, 0.7193, 0.8357, 0.7193, 0.8357, 0.7193, 0.8357, 0.7193, 0.8357, 0.7193, 0.8357, 0.7193, 0.8357, 0.7193, 0.8357, 0.7193, 0.8357, 0.7193, 0.8357, 0.7193, 0.8357, 0.7193, 0.8357, 0.7193, 0.8357, 0.7193, 0.8357, 0.7193, 0.8357, 0.7193, 0.8357, 0.7193, 0.8357, 0.7193, 0.8357, 0.7193, 0.8357, 0.7193, 0.8357, 0.7193, 0.8357, 0.7193, 0.8357, 0.7193, 0.8357, 0.7193, 0.8357, 0.7193, 0.8357, 0.7193, 0.8357, 0.7193, 0.8357, 0.7193, 0.8357, 0.7193, 0.8357, 0.7193, 0.8357, 0.7193, 0.8357, 0.7193, 0.8357, 0.7193, 0.8357, 0.7193, 0.8357, 0.7193, 0.8357, 0.7193, 0.8357, 0.7193, 0.8357, 0.7193, 0.8357, 0.7193, 0.8357, 0.7193, 0.8357, 0.7193, 0.8357, 0.7193, 0.8357, 0.7193, 0.8357, 0.7193, 0.8357, 0.7193, 0.8357, 0.7193, 0.8357, 0.7193, 0.8357, 0.7193, 0.8357, 0.7193, 0.8357, 0.7193, 0.8357, 0.7193, 0.8357, 0.7193, 0.8357, 0.7193, 0.8357, 0.7193, 0.8357, 0.7193, 0.8357, 0.7193, 0.8357, 0.7193, 0.8357, 0.7193, 0.8357, 0.7193, 0.8357, 0.7193, 0.8357, 0.7193, 0.8357, 0.7193, 0.8357, 0.7193, 0.8357, 0.7193, 0.8357, 0.7193, 0.8357, 0.7193, 0.8357, 0.7193, 0.8357, 0.7193, 0.8357, 0.7193, 0.8357, 0.7193, 0.8357, 0.7193, 0.8357, 0.7193, 0.8357, 0.7193, 0.8357, 0.7193, 0.8357, 0.7193, 0.8357, 0.7193, 0.8357, 0.7193, 0.8357, 0.7193, 0.8357, 0.7193, 0.8357, 0.7193, 0.8357, 0.7193, 0.8357, 0.7193, 0.8357, 0.7193, 0.8357, 0.7193, 0.8357, 0.7193, 0.8357, 0.7193, 0.8357, 0.7193, 0.8357, 0.7193, 0.8357, 0.7193, 0.8357, 0.7193, 0.8357, 0.7193, 0.8357, 0.7193, 0.8357, 0.7193, 0.8357, 0.7193, 0.8357, 0.7193, 0.8357, 0.7193, 0.8357, 0.7193, 0.8357, 0.7193, 0.8357, 0.7193, 0.8357, 0.7193, 0.8357, 0.7193, 0.8357, 0.7193, 0.8357, 0.7193, 0.8357, 0.7193, 0.8357, 0.7193, 0.8357, 0.7193, 0.8357, 0.7193, 0.8357, 0.7193, 0.8357, 0.7193, 0.8357, 0.7193, 0.8357, 0.7193, 0.8357, 0.7193, 0.8357, 0.7193, 0.8357, 0.7193, 0.8357, 0.7193, 0.8357, 0.7193, 0.8357, 0.7193, 0.8357, 0.7193, 0.8357, 0.7193, 0.8357, 0.7193, 0.8357, 0.7193, 0.8357, 0.7193, 0.8357, 0.7193, 0.8357, 0.7193, 0.8357, 0.7193, 0.8357, 0.7193, 0.8357, 0.7193, 0.8357, 0.7193, 0.8357, 0.7193, 0.8357, 0.7193, 0.8357, 0.7193, 0.8357, 0.7193, 0.8357, 0.7193, 0.8357, 0.7193, 0.8357, 0.7193, 0.8357, 0.7193, 0.8357, 0.7193, 0.8357, 0.7193, 0.8357, 0.7193, 0.8357, 0.7193, 0.8357, 0.7193, 0.8357, 0.7193, 0.8357, 0.7193, 0.8357, 0.7193, 0.8357, 0.7193, 0.8357, 0.7193, 0.8357, 0.7193, 0.8357, 0.7193, 0.8357, 0.7193, 0.8357, 0.7193, 0.8357, 0.7193, 0.8357, 0.7193, 0.8357, 0.7193, 0.8357, 0.7193, 0.8357, 0.7193, 0.8357, 0.7193, 0.8357, 0.7193, 0.8357, 0.7193, 0.8357, 0.7193, 0.8357, 0.7193, 0.8357, 0.7193, 0.8357, 0.7193, 0.8357, 0.7193, 0.8357, 0.7193, 0.8357, 0.7193, 0.8357, 0.7193, 0.8357, 0.7193, 0.8357, 0.7193, 0.8357, 0.7193, 0.8357, 0.7193, 0.8357, 0.7193, 0.8357, 0.7193, 0.8357, 0.7193, 0.8357, 0.7193, 0.8357, 0.7193, 0.8357, 0.7193, 0.8357, 0.7193, 0.8357, 0.7193, 0.8357, 0.7193, 0.8357, 0.7193, 0.8357, 0.7193, 0.8357, 0.7193, 0.8357, 0.7193, 0.8357, 0.7193, 0.8357, 0.7193, 0.8357, 0.7193, 0.8357, 0.7193, 0.8357, 0.7193, 0.8357, 0.7193, 0.8357, 0.7193, 0.8357, 0.7193, 0.8357, 0.7193, 0.8357, 0.7193, 0.8357, 0.7193, 0.8357, 0.7193, 0.8357, 0.7193, 0.8357, 0.7193, 0.8357, 0.7193, 0.8357, 0.7193, 0.8357, 0.7193, 0.8357, 0.7193, 0.8357, 0.7193, 0.8357, 0.7193, 0.8357, 0.7193, 0.8357, 0.7193, 0.8357, 0.7193, 0.8357, 0.7193, 0.8357, 0.7193, 0.8357, 0.7193, 0.8357, 0.7193, 0.8357, 0.7193, 0.8357, 0.7193, 0.8357, 0.7193, 0.8357, 0.7193, 0.8357, 0.7193, 0.8357, 0.7193, 0.8357, 0.7193, 0.8357, 0.7193, 0.8357, 0.7193, 0.8357, 0.7193, 0.8357, 0.7193, 0.8357, 0.7193, 0.8357, 0.7193, 0.8357, 0.7193, 0.8357, 0.7193, 0.8357, 0.7193, 0.8357, 0.7193, 0.8357, 0.7193, 0.8357, 0.7193, 0.8357, 0.7193, 0.8357, 0.7193, 0.8357, 0.7193, 0.8357, 0.7193, 0.8357, 0.7193, 0.8357, 0.7193, 0.8357, 0.7193, 0.8357, 0.7193, 0.8357, 0.7193, 0.8357, 0.7193, 0.8357, 0.7193, 0.8357, 0.7193, 0.8357, 0.7193, 0.8357, 0.7193, 0.8357, 0.7193, 0.8357, 0.7193, 0.8357, 0.7193, 0.8357, 0.7193, 0.8357, 0.7193, 0.8357, 0.7193, 0.8357, 0.7193, 0.8357, 0.7193, 0.8357, 0.7193, 0.8357, 0.7193, 0.8357, 0.7193, 0.8357, 0.7193, 0.8357, 0.7193, 0.8357, 0.7193, 0.8357, 0.7193, 0.8357, 0.7193, 0.7844, 0.6955, 0.7844, 0.6955, 0.7844, 0.6955, 0.7844, 0.6955, 0.7844, 0.6955, 0.7844, 0.6955, 0.7844, 0.6955, 0.7844, 0.6955, 0.7844, 0.6955, 0.7844, 0.6955, 0.7844, 0.6955, 0.7844, 0.6955, 0.7844, 0.6955, 0.7844, 0.6955, 0.7844, 0.6955, 0.7844, 0.6955, 0.7844, 0.6955, 0.7844, 0.6955, 0.7844, 0.6955, 0.7844, 0.6955, 0.7844, 0.6955, 0.7844, 0.6955, 0.7844, 0.6955, 0.7844, 0.6955, 0.7844, 0.6955, 0.7844, 0.6955, 0.7844, 0.6955, 0.7844, 0.6955, 0.7844, 0.6955, 0.7844, 0.6955, 0.7844, 0.6955, 0.7844, 0.6955, 0.7844, 0.6955, 0.7844, 0.6955, 0.7844, 0.6955, 0.7844, 0.6955, 0.7844, 0.6955, 0.7844, 0.6955, 0.7844, 0.6955, 0.7844, 0.6955, 0.7927, 0.8651, 0.7927, 0.8651, 0.7927, 0.8651, 0.7927, 0.8651, 0.7844, 0.6955, 0.7844, 0.6955, 0.7844, 0.6955, 0.7844, 0.6955, 0.7844, 0.6955, 0.7844, 0.6955, 0.7844, 0.6955, 0.7844, 0.6955, 0.7844, 0.6955, 0.7844, 0.6955, 0.7844, 0.6955, 0.7844, 0.6955, 0.7844, 0.6955, 0.7844, 0.6955, 0.7844, 0.6955, 0.7844, 0.6955, 0.7844, 0.6955, 0.7844, 0.6955, 0.7844, 0.6955, 0.7844, 0.6955, 0.7844, 0.6955, 0.7844, 0.6955, 0.7844, 0.6955, 0.7844, 0.6955, 0.7844, 0.6955, 0.7844, 0.6955, 0.7844, 0.6955, 0.7844, 0.6955, 0.7844, 0.6955, 0.7844, 0.6955, 0.7844, 0.6955, 0.7844, 0.6955, 0.7927, 0.8651, 0.7927, 0.8651, 0.7927, 0.8651, 0.7927, 0.8651, 0.7927, 0.8651, 0.7927, 0.8651, 0.7927, 0.8651, 0.7927, 0.8651, 0.7927, 0.8651, 0.7927, 0.8651, 0.7927, 0.8651, 0.7927, 0.8651, 0.7927, 0.8651, 0.7927, 0.8651, 0.7927, 0.8651, 0.7927, 0.8651, 0.7927, 0.8651, 0.7927, 0.8651, 0.7927, 0.8651, 0.7927, 0.8651, 0.7927, 0.8651, 0.7927, 0.8651, 0.7927, 0.8651, 0.7927, 0.8651, 0.7927, 0.8651, 0.7927, 0.8651, 0.7927, 0.8651, 0.7927, 0.8651, 0.7927, 0.8651, 0.7927, 0.8651, 0.7927, 0.8651, 0.7927, 0.8651, 0.7927, 0.8651, 0.7927, 0.8651, 0.7927, 0.8651, 0.7927, 0.8651])
me_cylinder_001.materials.append(mat_material)
me_cylinder_001.use_remesh_fix_poles = True
me_cylinder_001.use_remesh_preserve_attributes = False
me_cylinder_001.use_mirror_vertex_groups = False
me_cylinder_001.update()

# ---- objects
ob_cylinder = bpy.data.objects.new('Cylinder', me_cylinder)
ob_cylinder_001 = bpy.data.objects.new('Cylinder.001', me_cylinder_001)

# ---- transforms, parenting, visibility, modifiers, constraints
ob_cylinder.location = (0.0, 0.0, 0.0)
ob_cylinder.lineart.crease_threshold = 0.0
ob_cylinder_001.location = (0.0, -0.6709, 0.2862)
ob_cylinder_001.lineart.crease_threshold = 0.0
_m = ob_cylinder_001.modifiers.new('Mirror', 'MIRROR')
_m.use_clip = True

# ---- collection membership
col_collection.objects.link(ob_cylinder)
col_collection.objects.link(ob_cylinder_001)

# ---- scene / render settings (as saved in the file)
scene.frame_start = 1; scene.frame_end = 250; scene.frame_set(1)
scene.render.engine = 'BLENDER_EEVEE_NEXT'
scene.cycles.use_denoising = False
scene.cycles.samples = 128
scene.cycles.sampling_pattern = 'TABULATED_SOBOL'
scene.cycles.use_adaptive_sampling = False
scene.cycles.use_light_tree = False
scene.view_settings.view_transform = 'Filmic'
bpy.context.view_layer.update()

# ---- added for rendering (the .blend has no active camera and no usable light): camera, sun
cam_auto = bpy.data.cameras.new('AutoCamera')
cam_auto.lens = 50.0
cam_auto.sensor_width = 36.0
cam_auto.clip_end = 1000.0
ob_auto_camera = bpy.data.objects.new('AutoCamera', cam_auto)
scene.collection.objects.link(ob_auto_camera)
ob_auto_camera.location = (3.09974, -4.02706, 2.7828)
ob_auto_camera.rotation_euler = (1.09748, -7.21219e-08, 0.694738)
scene.camera = ob_auto_camera
light_auto_sun = bpy.data.lights.new('AutoSun', 'SUN')
light_auto_sun.energy = 3.0
light_auto_sun.angle = 0.0523599
ob_auto_sun = bpy.data.objects.new('AutoSun', light_auto_sun)
scene.collection.objects.link(ob_auto_sun)
ob_auto_sun.rotation_euler = (0.872665, 0.174533, 0.523599)
bpy.context.view_layer.update()

